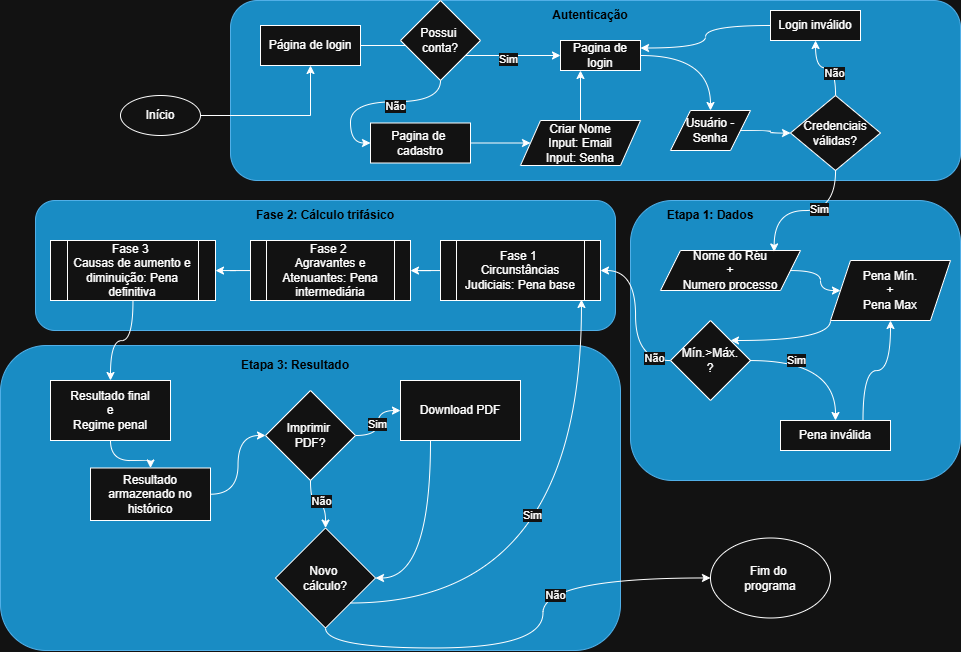

The diagram above was exported from draw.io. Its source (the exported page's mxGraphModel, read from the mxfile embedded in the PNG):
<mxGraphModel dx="2062" dy="671" grid="1" gridSize="10" guides="1" tooltips="1" connect="1" arrows="1" fold="1" page="1" pageScale="1" pageWidth="850" pageHeight="1100" math="0" shadow="0">
  <root>
    <mxCell id="0" />
    <mxCell id="1" parent="0" />
    <mxCell id="ms9tg6GESsTYRllXIgm3-135" parent="1" style="rounded=1;whiteSpace=wrap;html=1;fillColor=#1ba1e2;fontColor=#ffffff;strokeColor=#006EAF;" value="" vertex="1">
      <mxGeometry height="305" width="620" x="-460" y="895" as="geometry" />
    </mxCell>
    <mxCell id="ms9tg6GESsTYRllXIgm3-118" parent="1" style="rounded=1;whiteSpace=wrap;html=1;fillColor=#1ba1e2;fontColor=#ffffff;strokeColor=#006EAF;" value="" vertex="1">
      <mxGeometry height="130" width="580" x="-425" y="750" as="geometry" />
    </mxCell>
    <mxCell id="ms9tg6GESsTYRllXIgm3-46" parent="1" style="rounded=1;whiteSpace=wrap;html=1;fillColor=#1ba1e2;fontColor=#ffffff;strokeColor=#006EAF;" value="" vertex="1">
      <mxGeometry height="280" width="330" x="170" y="750" as="geometry" />
    </mxCell>
    <mxCell id="ms9tg6GESsTYRllXIgm3-13" parent="1" style="rounded=1;whiteSpace=wrap;html=1;fillColor=#1ba1e2;fontColor=#ffffff;strokeColor=#006EAF;align=center;" value="&lt;div style=&quot;&quot;&gt;&lt;br&gt;&lt;/div&gt;" vertex="1">
      <mxGeometry height="180" width="730" x="-230" y="550" as="geometry" />
    </mxCell>
    <mxCell id="ms9tg6GESsTYRllXIgm3-3" edge="1" parent="1" source="ms9tg6GESsTYRllXIgm3-18" style="edgeStyle=orthogonalEdgeStyle;rounded=0;orthogonalLoop=1;jettySize=auto;html=1;" target="ms9tg6GESsTYRllXIgm3-4">
      <mxGeometry relative="1" as="geometry">
        <mxPoint x="230" y="300" as="targetPoint" />
      </mxGeometry>
    </mxCell>
    <mxCell id="ms9tg6GESsTYRllXIgm3-25" connectable="0" parent="ms9tg6GESsTYRllXIgm3-3" style="edgeLabel;html=1;align=center;verticalAlign=middle;resizable=0;points=[];" value="Sim" vertex="1">
      <mxGeometry relative="1" x="0.4972" y="-3" as="geometry">
        <mxPoint as="offset" />
      </mxGeometry>
    </mxCell>
    <mxCell id="ms9tg6GESsTYRllXIgm3-2" parent="1" style="ellipse;whiteSpace=wrap;html=1;" value="Início" vertex="1">
      <mxGeometry height="40" width="80" x="-340" y="645" as="geometry" />
    </mxCell>
    <mxCell id="ms9tg6GESsTYRllXIgm3-5" edge="1" parent="1" source="ms9tg6GESsTYRllXIgm3-4" style="edgeStyle=orthogonalEdgeStyle;rounded=0;orthogonalLoop=1;jettySize=auto;html=1;curved=1;" target="ms9tg6GESsTYRllXIgm3-6">
      <mxGeometry relative="1" as="geometry">
        <mxPoint x="350" y="300" as="targetPoint" />
      </mxGeometry>
    </mxCell>
    <mxCell id="ms9tg6GESsTYRllXIgm3-4" parent="1" style="rounded=0;whiteSpace=wrap;html=1;" value="Pagina de login" vertex="1">
      <mxGeometry height="30" width="80" x="100" y="590" as="geometry" />
    </mxCell>
    <mxCell id="ms9tg6GESsTYRllXIgm3-7" edge="1" parent="1" source="ms9tg6GESsTYRllXIgm3-6" style="edgeStyle=orthogonalEdgeStyle;rounded=0;orthogonalLoop=1;jettySize=auto;html=1;curved=1;" target="ms9tg6GESsTYRllXIgm3-8">
      <mxGeometry relative="1" as="geometry">
        <mxPoint x="330" y="360" as="targetPoint" />
      </mxGeometry>
    </mxCell>
    <mxCell id="ms9tg6GESsTYRllXIgm3-6" parent="1" style="shape=parallelogram;perimeter=parallelogramPerimeter;whiteSpace=wrap;html=1;fixedSize=1;" value="Usuário - Senha" vertex="1">
      <mxGeometry height="40" width="80" x="210" y="660" as="geometry" />
    </mxCell>
    <mxCell id="ms9tg6GESsTYRllXIgm3-84" edge="1" parent="1" source="ms9tg6GESsTYRllXIgm3-8" style="edgeStyle=orthogonalEdgeStyle;rounded=0;orthogonalLoop=1;jettySize=auto;html=1;curved=1;" target="ms9tg6GESsTYRllXIgm3-9" value="">
      <mxGeometry relative="1" as="geometry" />
    </mxCell>
    <mxCell id="ms9tg6GESsTYRllXIgm3-85" connectable="0" parent="ms9tg6GESsTYRllXIgm3-84" style="edgeLabel;html=1;align=center;verticalAlign=middle;resizable=0;points=[];" value="Não" vertex="1">
      <mxGeometry relative="1" x="-0.4095" y="2" as="geometry">
        <mxPoint as="offset" />
      </mxGeometry>
    </mxCell>
    <mxCell id="ms9tg6GESsTYRllXIgm3-8" parent="1" style="rhombus;whiteSpace=wrap;html=1;" value="Credenciais&lt;div&gt;válidas?&lt;/div&gt;" vertex="1">
      <mxGeometry height="75" width="90" x="330" y="645" as="geometry" />
    </mxCell>
    <mxCell id="ms9tg6GESsTYRllXIgm3-9" parent="1" style="rounded=0;whiteSpace=wrap;html=1;" value="Login inválido" vertex="1">
      <mxGeometry height="30" width="90" x="310" y="560" as="geometry" />
    </mxCell>
    <mxCell id="ms9tg6GESsTYRllXIgm3-19" edge="1" parent="1" source="ms9tg6GESsTYRllXIgm3-2" style="edgeStyle=orthogonalEdgeStyle;rounded=0;orthogonalLoop=1;jettySize=auto;html=1;" target="ms9tg6GESsTYRllXIgm3-18" value="">
      <mxGeometry relative="1" as="geometry">
        <mxPoint x="-130" y="360" as="sourcePoint" />
        <mxPoint x="120" y="360" as="targetPoint" />
      </mxGeometry>
    </mxCell>
    <mxCell id="ms9tg6GESsTYRllXIgm3-18" parent="1" style="rounded=0;whiteSpace=wrap;html=1;" value="Página de login" vertex="1">
      <mxGeometry height="40" width="100" x="-200" y="575" as="geometry" />
    </mxCell>
    <mxCell id="ms9tg6GESsTYRllXIgm3-23" edge="1" parent="1" source="ms9tg6GESsTYRllXIgm3-20" style="edgeStyle=orthogonalEdgeStyle;rounded=0;orthogonalLoop=1;jettySize=auto;html=1;entryX=0;entryY=0.5;entryDx=0;entryDy=0;curved=1;" target="ms9tg6GESsTYRllXIgm3-22">
      <mxGeometry relative="1" as="geometry" />
    </mxCell>
    <mxCell id="ms9tg6GESsTYRllXIgm3-24" connectable="0" parent="ms9tg6GESsTYRllXIgm3-23" style="edgeLabel;html=1;align=center;verticalAlign=middle;resizable=0;points=[];" value="Não" vertex="1">
      <mxGeometry relative="1" x="-0.2188" y="4" as="geometry">
        <mxPoint as="offset" />
      </mxGeometry>
    </mxCell>
    <mxCell id="ms9tg6GESsTYRllXIgm3-20" parent="1" style="rhombus;whiteSpace=wrap;html=1;" value="Possui&amp;nbsp;&lt;div&gt;conta?&lt;/div&gt;" vertex="1">
      <mxGeometry height="80" width="80" x="-60" y="550" as="geometry" />
    </mxCell>
    <mxCell id="ms9tg6GESsTYRllXIgm3-29" edge="1" parent="1" source="ms9tg6GESsTYRllXIgm3-22" style="edgeStyle=orthogonalEdgeStyle;rounded=0;orthogonalLoop=1;jettySize=auto;html=1;entryX=0;entryY=0.5;entryDx=0;entryDy=0;curved=1;" target="ms9tg6GESsTYRllXIgm3-28">
      <mxGeometry relative="1" as="geometry" />
    </mxCell>
    <mxCell id="ms9tg6GESsTYRllXIgm3-22" parent="1" style="rounded=0;whiteSpace=wrap;html=1;" value="Pagina de&amp;nbsp;&lt;div&gt;cadastro&lt;/div&gt;" vertex="1">
      <mxGeometry height="40" width="100" x="-90" y="672.5" as="geometry" />
    </mxCell>
    <mxCell id="ms9tg6GESsTYRllXIgm3-32" edge="1" parent="1" source="ms9tg6GESsTYRllXIgm3-28" style="edgeStyle=orthogonalEdgeStyle;rounded=0;orthogonalLoop=1;jettySize=auto;html=1;entryX=0.25;entryY=1;entryDx=0;entryDy=0;curved=1;" target="ms9tg6GESsTYRllXIgm3-4">
      <mxGeometry relative="1" as="geometry" />
    </mxCell>
    <mxCell id="ms9tg6GESsTYRllXIgm3-28" parent="1" style="shape=parallelogram;perimeter=parallelogramPerimeter;whiteSpace=wrap;html=1;fixedSize=1;" value="&lt;div&gt;Criar&amp;nbsp;&lt;span style=&quot;background-color: transparent; color: light-dark(rgb(0, 0, 0), rgb(255, 255, 255));&quot;&gt;Nome&lt;/span&gt;&lt;/div&gt;&lt;div&gt;Input: Email&lt;/div&gt;&lt;div&gt;Input: Senha&lt;/div&gt;" vertex="1">
      <mxGeometry height="45" width="120" x="60" y="670" as="geometry" />
    </mxCell>
    <mxCell id="ms9tg6GESsTYRllXIgm3-81" parent="1" style="text;html=1;whiteSpace=wrap;strokeColor=none;fillColor=none;align=center;verticalAlign=middle;rounded=0;" value="&lt;b&gt;&lt;font style=&quot;color: light-dark(rgb(0, 0, 0), rgb(0, 0, 0));&quot;&gt;Autenticação&lt;/font&gt;&lt;/b&gt;" vertex="1">
      <mxGeometry height="30" width="60" x="100" y="550" as="geometry" />
    </mxCell>
    <mxCell id="ms9tg6GESsTYRllXIgm3-83" edge="1" parent="1" source="ms9tg6GESsTYRllXIgm3-9" style="edgeStyle=orthogonalEdgeStyle;rounded=0;orthogonalLoop=1;jettySize=auto;html=1;entryX=1;entryY=0.25;entryDx=0;entryDy=0;curved=1;" target="ms9tg6GESsTYRllXIgm3-4">
      <mxGeometry relative="1" as="geometry" />
    </mxCell>
    <mxCell id="ms9tg6GESsTYRllXIgm3-95" parent="1" style="text;html=1;whiteSpace=wrap;strokeColor=none;fillColor=none;align=center;verticalAlign=middle;rounded=0;" value="&lt;b&gt;&lt;font style=&quot;color: light-dark(rgb(0, 0, 0), rgb(0, 0, 0));&quot;&gt;Etapa 1: Dados&lt;/font&gt;&lt;/b&gt;" vertex="1">
      <mxGeometry height="30" width="100" x="200" y="750" as="geometry" />
    </mxCell>
    <mxCell id="ms9tg6GESsTYRllXIgm3-108" edge="1" parent="1" source="ms9tg6GESsTYRllXIgm3-96" style="edgeStyle=orthogonalEdgeStyle;rounded=0;orthogonalLoop=1;jettySize=auto;html=1;curved=1;" target="ms9tg6GESsTYRllXIgm3-97">
      <mxGeometry relative="1" as="geometry" />
    </mxCell>
    <mxCell id="ms9tg6GESsTYRllXIgm3-96" parent="1" style="shape=parallelogram;perimeter=parallelogramPerimeter;whiteSpace=wrap;html=1;fixedSize=1;" value="Nome do Réu&lt;div&gt;+&lt;/div&gt;&lt;div&gt;Numero processo&lt;/div&gt;" vertex="1">
      <mxGeometry height="40" width="140" x="200" y="800" as="geometry" />
    </mxCell>
    <mxCell id="ms9tg6GESsTYRllXIgm3-109" edge="1" parent="1" source="ms9tg6GESsTYRllXIgm3-97" style="edgeStyle=orthogonalEdgeStyle;rounded=0;orthogonalLoop=1;jettySize=auto;html=1;entryX=1;entryY=0;entryDx=0;entryDy=0;exitX=0;exitY=1;exitDx=0;exitDy=0;curved=1;" target="ms9tg6GESsTYRllXIgm3-98">
      <mxGeometry relative="1" as="geometry" />
    </mxCell>
    <mxCell id="ms9tg6GESsTYRllXIgm3-97" parent="1" style="shape=parallelogram;perimeter=parallelogramPerimeter;whiteSpace=wrap;html=1;fixedSize=1;" value="Pena Mín.&lt;div&gt;+&lt;/div&gt;&lt;div&gt;Pena Max&lt;/div&gt;" vertex="1">
      <mxGeometry height="60" width="120" x="370" y="810" as="geometry" />
    </mxCell>
    <mxCell id="ms9tg6GESsTYRllXIgm3-119" edge="1" parent="1" source="ms9tg6GESsTYRllXIgm3-98" style="edgeStyle=orthogonalEdgeStyle;rounded=0;orthogonalLoop=1;jettySize=auto;html=1;curved=1;entryX=1;entryY=0.5;entryDx=0;entryDy=0;" target="ms9tg6GESsTYRllXIgm3-113">
      <mxGeometry relative="1" as="geometry" />
    </mxCell>
    <mxCell id="ms9tg6GESsTYRllXIgm3-240" connectable="0" parent="ms9tg6GESsTYRllXIgm3-119" style="edgeLabel;html=1;align=center;verticalAlign=middle;resizable=0;points=[];" value="Não" vertex="1">
      <mxGeometry relative="1" x="-0.7945" y="-3" as="geometry">
        <mxPoint as="offset" />
      </mxGeometry>
    </mxCell>
    <mxCell id="ms9tg6GESsTYRllXIgm3-98" parent="1" style="rhombus;whiteSpace=wrap;html=1;" value="Mín.&lt;span style=&quot;background-color: transparent; color: light-dark(rgb(0, 0, 0), rgb(255, 255, 255));&quot;&gt;&amp;gt;&lt;/span&gt;&lt;span style=&quot;background-color: transparent; color: light-dark(rgb(0, 0, 0), rgb(255, 255, 255));&quot;&gt;Máx.&lt;/span&gt;&lt;div&gt;&lt;span style=&quot;background-color: transparent; color: light-dark(rgb(0, 0, 0), rgb(255, 255, 255));&quot;&gt;?&lt;/span&gt;&lt;/div&gt;" vertex="1">
      <mxGeometry height="80" width="80" x="210" y="870" as="geometry" />
    </mxCell>
    <mxCell id="ms9tg6GESsTYRllXIgm3-110" edge="1" parent="1" source="ms9tg6GESsTYRllXIgm3-99" style="edgeStyle=orthogonalEdgeStyle;rounded=0;orthogonalLoop=1;jettySize=auto;html=1;exitX=0.75;exitY=0;exitDx=0;exitDy=0;entryX=0.5;entryY=1;entryDx=0;entryDy=0;curved=1;" target="ms9tg6GESsTYRllXIgm3-97">
      <mxGeometry relative="1" as="geometry" />
    </mxCell>
    <mxCell id="ms9tg6GESsTYRllXIgm3-99" parent="1" style="rounded=0;whiteSpace=wrap;html=1;" value="Pena inválida" vertex="1">
      <mxGeometry height="30" width="110" x="320" y="970" as="geometry" />
    </mxCell>
    <mxCell id="ms9tg6GESsTYRllXIgm3-100" edge="1" parent="1" source="ms9tg6GESsTYRllXIgm3-8" style="edgeStyle=orthogonalEdgeStyle;rounded=0;orthogonalLoop=1;jettySize=auto;html=1;entryX=0.812;entryY=0.036;entryDx=0;entryDy=0;entryPerimeter=0;curved=1;" target="ms9tg6GESsTYRllXIgm3-96">
      <mxGeometry relative="1" as="geometry" />
    </mxCell>
    <mxCell id="ms9tg6GESsTYRllXIgm3-105" connectable="0" parent="ms9tg6GESsTYRllXIgm3-100" style="edgeLabel;html=1;align=center;verticalAlign=middle;resizable=0;points=[];" value="Sim" vertex="1">
      <mxGeometry relative="1" x="-0.2139" y="-2" as="geometry">
        <mxPoint as="offset" />
      </mxGeometry>
    </mxCell>
    <mxCell id="ms9tg6GESsTYRllXIgm3-103" edge="1" parent="1" source="ms9tg6GESsTYRllXIgm3-98" style="edgeStyle=orthogonalEdgeStyle;rounded=0;orthogonalLoop=1;jettySize=auto;html=1;entryX=0.5;entryY=0;entryDx=0;entryDy=0;curved=1;" target="ms9tg6GESsTYRllXIgm3-99">
      <mxGeometry relative="1" as="geometry" />
    </mxCell>
    <mxCell id="ms9tg6GESsTYRllXIgm3-106" connectable="0" parent="ms9tg6GESsTYRllXIgm3-103" style="edgeLabel;html=1;align=center;verticalAlign=middle;resizable=0;points=[];" value="Sim" vertex="1">
      <mxGeometry relative="1" x="-0.2706" y="2" as="geometry">
        <mxPoint x="-7" y="1" as="offset" />
      </mxGeometry>
    </mxCell>
    <mxCell id="ms9tg6GESsTYRllXIgm3-112" edge="1" parent="1" source="ms9tg6GESsTYRllXIgm3-113" style="edgeStyle=orthogonalEdgeStyle;rounded=0;orthogonalLoop=1;jettySize=auto;html=1;" target="ms9tg6GESsTYRllXIgm3-115" value="">
      <mxGeometry relative="1" as="geometry" />
    </mxCell>
    <mxCell id="ms9tg6GESsTYRllXIgm3-113" parent="1" style="shape=process;whiteSpace=wrap;html=1;backgroundOutline=1;" value="Fase 1&amp;nbsp;&lt;div&gt;Circunstâncias Judiciais: Pena base&lt;/div&gt;" vertex="1">
      <mxGeometry height="60" width="160" x="-20" y="790" as="geometry" />
    </mxCell>
    <mxCell id="ms9tg6GESsTYRllXIgm3-114" edge="1" parent="1" source="ms9tg6GESsTYRllXIgm3-115" style="edgeStyle=orthogonalEdgeStyle;rounded=0;orthogonalLoop=1;jettySize=auto;html=1;" target="ms9tg6GESsTYRllXIgm3-116" value="">
      <mxGeometry relative="1" as="geometry" />
    </mxCell>
    <mxCell id="ms9tg6GESsTYRllXIgm3-115" parent="1" style="shape=process;whiteSpace=wrap;html=1;backgroundOutline=1;" value="Fase 2&amp;nbsp;&lt;div&gt;Agravantes e Atenuantes: Pena intermediária&lt;/div&gt;" vertex="1">
      <mxGeometry height="60" width="160" x="-210" y="790" as="geometry" />
    </mxCell>
    <mxCell id="ms9tg6GESsTYRllXIgm3-116" parent="1" style="shape=process;whiteSpace=wrap;html=1;backgroundOutline=1;" value="Fase 3&amp;nbsp;&lt;div&gt;Causas de aumento e diminuição: Pena definitiva&lt;/div&gt;" vertex="1">
      <mxGeometry height="60" width="165" x="-410" y="790" as="geometry" />
    </mxCell>
    <mxCell id="ms9tg6GESsTYRllXIgm3-117" parent="1" style="text;html=1;whiteSpace=wrap;strokeColor=none;fillColor=none;align=center;verticalAlign=middle;rounded=0;" value="&lt;font style=&quot;color: light-dark(rgb(0, 0, 0), rgb(0, 0, 0));&quot;&gt;&lt;b&gt;Fase 2: Cálculo trifásico&lt;/b&gt;&lt;/font&gt;" vertex="1">
      <mxGeometry height="30" width="150" x="-210" y="750" as="geometry" />
    </mxCell>
    <mxCell id="ms9tg6GESsTYRllXIgm3-154" edge="1" parent="1" source="ms9tg6GESsTYRllXIgm3-127" style="edgeStyle=orthogonalEdgeStyle;rounded=0;orthogonalLoop=1;jettySize=auto;html=1;exitX=0.5;exitY=1;exitDx=0;exitDy=0;curved=1;" target="ms9tg6GESsTYRllXIgm3-155">
      <mxGeometry relative="1" as="geometry">
        <mxPoint x="180" y="1170" as="targetPoint" />
      </mxGeometry>
    </mxCell>
    <mxCell id="ms9tg6GESsTYRllXIgm3-158" connectable="0" parent="ms9tg6GESsTYRllXIgm3-154" style="edgeLabel;html=1;align=center;verticalAlign=middle;resizable=0;points=[];" value="Não" vertex="1">
      <mxGeometry relative="1" x="0.2262" y="-12" as="geometry">
        <mxPoint as="offset" />
      </mxGeometry>
    </mxCell>
    <mxCell id="ms9tg6GESsTYRllXIgm3-127" parent="1" style="rhombus;whiteSpace=wrap;html=1;" value="Novo&amp;nbsp;&lt;div&gt;cálculo?&lt;/div&gt;" vertex="1">
      <mxGeometry height="100" width="100" x="-185" y="1077.5" as="geometry" />
    </mxCell>
    <mxCell id="ms9tg6GESsTYRllXIgm3-134" parent="1" style="text;html=1;whiteSpace=wrap;strokeColor=none;fillColor=none;align=center;verticalAlign=middle;rounded=0;" value="&lt;b&gt;&lt;font style=&quot;color: light-dark(rgb(0, 0, 0), rgb(0, 0, 0));&quot;&gt;Etapa 3: Resultado&lt;/font&gt;&lt;/b&gt;" vertex="1">
      <mxGeometry height="30" width="130" x="-230.00090909090855" y="900" as="geometry" />
    </mxCell>
    <mxCell id="ms9tg6GESsTYRllXIgm3-136" edge="1" parent="1" source="ms9tg6GESsTYRllXIgm3-116" style="edgeStyle=orthogonalEdgeStyle;rounded=0;orthogonalLoop=1;jettySize=auto;html=1;entryX=0.5;entryY=0;entryDx=0;entryDy=0;curved=1;" target="ms9tg6GESsTYRllXIgm3-137">
      <mxGeometry relative="1" as="geometry">
        <mxPoint x="-311.7609090909086" y="960.1599999999999" as="targetPoint" />
      </mxGeometry>
    </mxCell>
    <mxCell id="ms9tg6GESsTYRllXIgm3-140" edge="1" parent="1" source="ms9tg6GESsTYRllXIgm3-137" style="edgeStyle=orthogonalEdgeStyle;rounded=0;orthogonalLoop=1;jettySize=auto;html=1;curved=1;" target="ms9tg6GESsTYRllXIgm3-138">
      <mxGeometry relative="1" as="geometry" />
    </mxCell>
    <mxCell id="ms9tg6GESsTYRllXIgm3-137" parent="1" style="rounded=0;whiteSpace=wrap;html=1;" value="Resultado final&lt;div&gt;e&lt;/div&gt;&lt;div&gt;Regime penal&lt;/div&gt;" vertex="1">
      <mxGeometry height="60" width="120" x="-410" y="930" as="geometry" />
    </mxCell>
    <mxCell id="ms9tg6GESsTYRllXIgm3-143" edge="1" parent="1" source="ms9tg6GESsTYRllXIgm3-138" style="edgeStyle=orthogonalEdgeStyle;rounded=0;orthogonalLoop=1;jettySize=auto;html=1;entryX=0;entryY=0.5;entryDx=0;entryDy=0;curved=1;" target="ms9tg6GESsTYRllXIgm3-142">
      <mxGeometry relative="1" as="geometry" />
    </mxCell>
    <mxCell id="ms9tg6GESsTYRllXIgm3-138" parent="1" style="rounded=0;whiteSpace=wrap;html=1;" value="Resultado armazenado no histórico" vertex="1">
      <mxGeometry height="52.5" width="120" x="-370" y="1017.5" as="geometry" />
    </mxCell>
    <mxCell id="ms9tg6GESsTYRllXIgm3-153" edge="1" parent="1" source="ms9tg6GESsTYRllXIgm3-139" style="edgeStyle=orthogonalEdgeStyle;rounded=0;orthogonalLoop=1;jettySize=auto;html=1;entryX=1;entryY=0.5;entryDx=0;entryDy=0;exitX=0.25;exitY=1;exitDx=0;exitDy=0;curved=1;" target="ms9tg6GESsTYRllXIgm3-127">
      <mxGeometry relative="1" as="geometry" />
    </mxCell>
    <mxCell id="ms9tg6GESsTYRllXIgm3-139" parent="1" style="whiteSpace=wrap;html=1;" value="Download PDF" vertex="1">
      <mxGeometry height="60" width="120" x="-60" y="930" as="geometry" />
    </mxCell>
    <mxCell id="ms9tg6GESsTYRllXIgm3-147" edge="1" parent="1" source="ms9tg6GESsTYRllXIgm3-142" style="edgeStyle=orthogonalEdgeStyle;rounded=0;orthogonalLoop=1;jettySize=auto;html=1;curved=1;" target="ms9tg6GESsTYRllXIgm3-139">
      <mxGeometry relative="1" as="geometry" />
    </mxCell>
    <mxCell id="ms9tg6GESsTYRllXIgm3-148" connectable="0" parent="ms9tg6GESsTYRllXIgm3-147" style="edgeLabel;html=1;align=center;verticalAlign=middle;resizable=0;points=[];" value="Sim" vertex="1">
      <mxGeometry relative="1" x="-0.0359" y="1" as="geometry">
        <mxPoint as="offset" />
      </mxGeometry>
    </mxCell>
    <mxCell id="NBc3OPPl3yNWiXanjBvM-4" edge="1" parent="1" source="ms9tg6GESsTYRllXIgm3-142" style="edgeStyle=orthogonalEdgeStyle;rounded=0;orthogonalLoop=1;jettySize=auto;html=1;curved=1;" target="ms9tg6GESsTYRllXIgm3-127">
      <mxGeometry relative="1" as="geometry" />
    </mxCell>
    <mxCell id="NBc3OPPl3yNWiXanjBvM-5" connectable="0" parent="NBc3OPPl3yNWiXanjBvM-4" style="edgeLabel;html=1;align=center;verticalAlign=middle;resizable=0;points=[];" value="Não" vertex="1">
      <mxGeometry relative="1" x="0.0816" y="3" as="geometry">
        <mxPoint as="offset" />
      </mxGeometry>
    </mxCell>
    <mxCell id="ms9tg6GESsTYRllXIgm3-142" parent="1" style="rhombus;whiteSpace=wrap;html=1;" value="Imprimir&amp;nbsp;&lt;div&gt;PDF?&lt;/div&gt;" vertex="1">
      <mxGeometry height="90" width="90" x="-195" y="940" as="geometry" />
    </mxCell>
    <mxCell id="ms9tg6GESsTYRllXIgm3-155" parent="1" style="ellipse;whiteSpace=wrap;html=1;" value="Fim do&amp;nbsp;&lt;div&gt;programa&lt;/div&gt;" vertex="1">
      <mxGeometry height="80" width="120" x="250" y="1087.5" as="geometry" />
    </mxCell>
    <mxCell id="ms9tg6GESsTYRllXIgm3-156" edge="1" parent="1" source="ms9tg6GESsTYRllXIgm3-127" style="edgeStyle=orthogonalEdgeStyle;rounded=0;orthogonalLoop=1;jettySize=auto;html=1;exitX=1;exitY=1;exitDx=0;exitDy=0;entryX=0.881;entryY=0.983;entryDx=0;entryDy=0;entryPerimeter=0;curved=1;" target="ms9tg6GESsTYRllXIgm3-113">
      <mxGeometry relative="1" as="geometry" />
    </mxCell>
    <mxCell id="ms9tg6GESsTYRllXIgm3-157" connectable="0" parent="ms9tg6GESsTYRllXIgm3-156" style="edgeLabel;html=1;align=center;verticalAlign=middle;resizable=0;points=[];" value="Sim" vertex="1">
      <mxGeometry relative="1" x="0.193" y="50" as="geometry">
        <mxPoint as="offset" />
      </mxGeometry>
    </mxCell>
  </root>
</mxGraphModel>